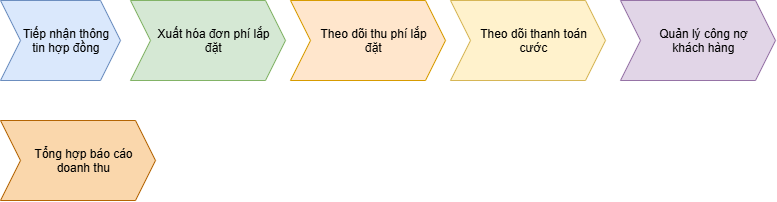

The diagram above was exported from draw.io. Its source (the exported page's mxGraphModel, read from the mxfile embedded in the PNG):
<mxGraphModel dx="1296" dy="605" grid="1" gridSize="10" guides="1" tooltips="1" connect="1" arrows="1" fold="1" page="1" pageScale="1" pageWidth="850" pageHeight="1100" math="0" shadow="0">
  <root>
    <mxCell id="0" />
    <mxCell id="1" parent="0" />
    <mxCell id="uNOnmONXxIghn74e88Ej-1" parent="1" style="shape=step;perimeter=stepPerimeter;whiteSpace=wrap;html=1;shapeInside=1;fixedSize=1;fillColor=#dae8fc;strokeColor=#6c8ebf;" value="Tiếp nhận thông tin hợp đồng" vertex="1">
      <mxGeometry height="80" width="120" x="10" y="320" as="geometry" />
    </mxCell>
    <mxCell id="uNOnmONXxIghn74e88Ej-2" parent="1" style="shape=step;perimeter=stepPerimeter;whiteSpace=wrap;html=1;shapeInside=1;fixedSize=1;fillColor=#d5e8d4;strokeColor=#82b366;" value="&lt;div&gt;Xuất hóa đơn phí lắp đặt&lt;/div&gt;" vertex="1">
      <mxGeometry height="80" width="155" x="140" y="320" as="geometry" />
    </mxCell>
    <mxCell id="uNOnmONXxIghn74e88Ej-3" parent="1" style="shape=step;perimeter=stepPerimeter;whiteSpace=wrap;html=1;shapeInside=1;fixedSize=1;fillColor=#ffe6cc;strokeColor=#d79b00;" value="Theo dõi thu phí lắp đặt" vertex="1">
      <mxGeometry height="80" width="155" x="300" y="320" as="geometry" />
    </mxCell>
    <mxCell id="uNOnmONXxIghn74e88Ej-4" parent="1" style="shape=step;perimeter=stepPerimeter;whiteSpace=wrap;html=1;shapeInside=1;fixedSize=1;fillColor=#fff2cc;strokeColor=#d6b656;" value="Theo dõi thanh toán cước" vertex="1">
      <mxGeometry height="80" width="155" x="460" y="320" as="geometry" />
    </mxCell>
    <mxCell id="uNOnmONXxIghn74e88Ej-7" parent="1" style="shape=step;perimeter=stepPerimeter;whiteSpace=wrap;html=1;shapeInside=1;fixedSize=1;fillColor=#e1d5e7;strokeColor=#9673a6;" value="Quản lý công nợ khách hàng" vertex="1">
      <mxGeometry height="80" width="155" x="630" y="320" as="geometry" />
    </mxCell>
    <mxCell id="uNOnmONXxIghn74e88Ej-8" parent="1" style="shape=step;perimeter=stepPerimeter;whiteSpace=wrap;html=1;shapeInside=1;fixedSize=1;fillColor=#fad7ac;strokeColor=#b46504;" value="Tổng hợp báo cáo doanh thu" vertex="1">
      <mxGeometry height="80" width="155" x="10" y="440" as="geometry" />
    </mxCell>
  </root>
</mxGraphModel>